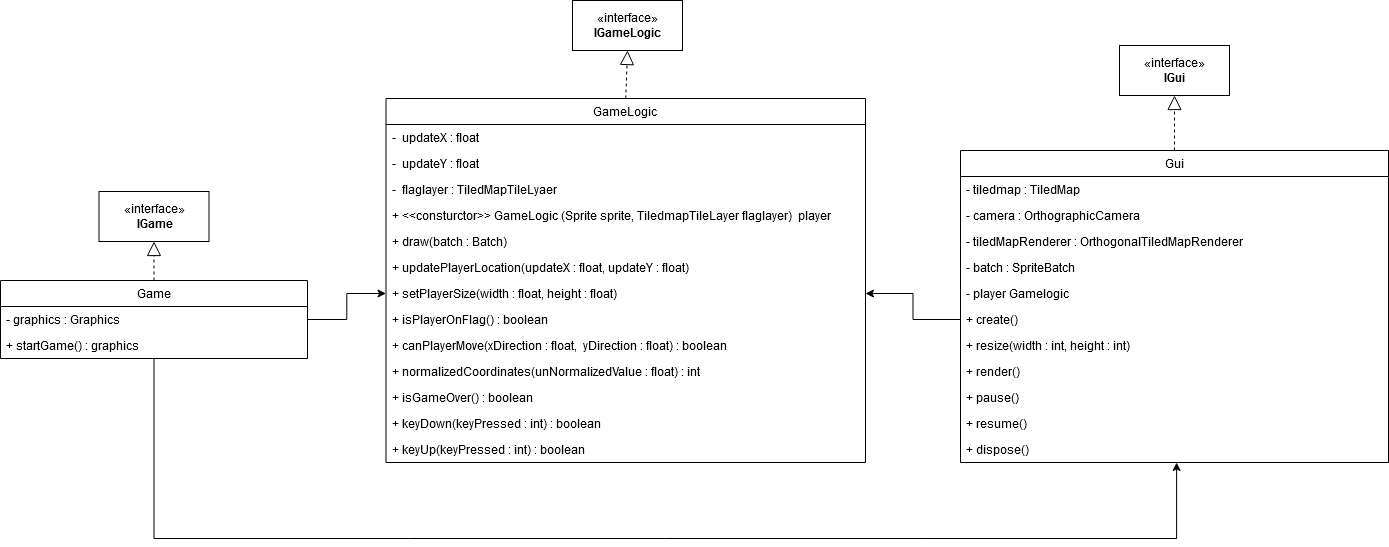

The diagram above was exported from draw.io. Its source (the exported page's mxGraphModel, read from the mxfile embedded in the PNG):
<mxGraphModel dx="862" dy="763" grid="0" gridSize="10" guides="1" tooltips="1" connect="1" arrows="1" fold="1" page="0" pageScale="1" pageWidth="827" pageHeight="1169" math="0" shadow="0">
  <root>
    <mxCell id="0" />
    <mxCell id="1" parent="0" />
    <mxCell id="RgkrUjhUMY56iCGGvRsF-254" value="«interface»&lt;br&gt;&lt;b&gt;IGame&lt;/b&gt;" style="html=1;" parent="1" vertex="1">
      <mxGeometry x="1243.5" y="538" width="110" height="50" as="geometry" />
    </mxCell>
    <mxCell id="8GW_ScJHMU9KxqfOY4D2-20" style="edgeStyle=orthogonalEdgeStyle;rounded=0;orthogonalLoop=1;jettySize=auto;html=1;exitX=0.5;exitY=1;exitDx=0;exitDy=0;entryX=0.505;entryY=1;entryDx=0;entryDy=0;entryPerimeter=0;" edge="1" parent="1" source="RgkrUjhUMY56iCGGvRsF-255" target="8GW_ScJHMU9KxqfOY4D2-15">
      <mxGeometry relative="1" as="geometry">
        <Array as="points">
          <mxPoint x="1299" y="885" />
          <mxPoint x="2321" y="885" />
        </Array>
      </mxGeometry>
    </mxCell>
    <mxCell id="RgkrUjhUMY56iCGGvRsF-255" value="Game" style="swimlane;fontStyle=0;childLayout=stackLayout;horizontal=1;startSize=26;fillColor=none;horizontalStack=0;resizeParent=1;resizeParentMax=0;resizeLast=0;collapsible=1;marginBottom=0;" parent="1" vertex="1">
      <mxGeometry x="1145" y="627" width="307" height="78" as="geometry" />
    </mxCell>
    <mxCell id="RgkrUjhUMY56iCGGvRsF-256" value="- graphics : Graphics" style="text;strokeColor=none;fillColor=none;align=left;verticalAlign=top;spacingLeft=4;spacingRight=4;overflow=hidden;rotatable=0;points=[[0,0.5],[1,0.5]];portConstraint=eastwest;" parent="RgkrUjhUMY56iCGGvRsF-255" vertex="1">
      <mxGeometry y="26" width="307" height="26" as="geometry" />
    </mxCell>
    <mxCell id="8GW_ScJHMU9KxqfOY4D2-16" value="+ startGame() : graphics" style="text;strokeColor=none;fillColor=none;align=left;verticalAlign=top;spacingLeft=4;spacingRight=4;overflow=hidden;rotatable=0;points=[[0,0.5],[1,0.5]];portConstraint=eastwest;" vertex="1" parent="RgkrUjhUMY56iCGGvRsF-255">
      <mxGeometry y="52" width="307" height="26" as="geometry" />
    </mxCell>
    <mxCell id="RgkrUjhUMY56iCGGvRsF-259" value="" style="endArrow=block;dashed=1;endFill=0;endSize=12;html=1;entryX=0.5;entryY=1;entryDx=0;entryDy=0;exitX=0.5;exitY=0;exitDx=0;exitDy=0;" parent="1" source="RgkrUjhUMY56iCGGvRsF-255" target="RgkrUjhUMY56iCGGvRsF-254" edge="1">
      <mxGeometry width="160" relative="1" as="geometry">
        <mxPoint x="1071.5" y="722" as="sourcePoint" />
        <mxPoint x="1231.5" y="722" as="targetPoint" />
      </mxGeometry>
    </mxCell>
    <mxCell id="RgkrUjhUMY56iCGGvRsF-284" value="«interface»&lt;br&gt;&lt;b&gt;IGameLogic&lt;/b&gt;" style="html=1;" parent="1" vertex="1">
      <mxGeometry x="1717" y="347" width="110" height="50" as="geometry" />
    </mxCell>
    <mxCell id="RgkrUjhUMY56iCGGvRsF-289" value="GameLogic" style="swimlane;fontStyle=0;childLayout=stackLayout;horizontal=1;startSize=26;fillColor=none;horizontalStack=0;resizeParent=1;resizeParentMax=0;resizeLast=0;collapsible=1;marginBottom=0;" parent="1" vertex="1">
      <mxGeometry x="1530.5" y="445" width="479.5" height="364" as="geometry" />
    </mxCell>
    <mxCell id="RgkrUjhUMY56iCGGvRsF-291" value="-  updateX : float" style="text;strokeColor=none;fillColor=none;align=left;verticalAlign=top;spacingLeft=4;spacingRight=4;overflow=hidden;rotatable=0;points=[[0,0.5],[1,0.5]];portConstraint=eastwest;" parent="RgkrUjhUMY56iCGGvRsF-289" vertex="1">
      <mxGeometry y="26" width="479.5" height="26" as="geometry" />
    </mxCell>
    <mxCell id="RgkrUjhUMY56iCGGvRsF-290" value="-  updateY : float " style="text;strokeColor=none;fillColor=none;align=left;verticalAlign=top;spacingLeft=4;spacingRight=4;overflow=hidden;rotatable=0;points=[[0,0.5],[1,0.5]];portConstraint=eastwest;" parent="RgkrUjhUMY56iCGGvRsF-289" vertex="1">
      <mxGeometry y="52" width="479.5" height="26" as="geometry" />
    </mxCell>
    <mxCell id="RgkrUjhUMY56iCGGvRsF-352" value="-  flaglayer : TiledMapTileLyaer" style="text;strokeColor=none;fillColor=none;align=left;verticalAlign=top;spacingLeft=4;spacingRight=4;overflow=hidden;rotatable=0;points=[[0,0.5],[1,0.5]];portConstraint=eastwest;" parent="RgkrUjhUMY56iCGGvRsF-289" vertex="1">
      <mxGeometry y="78" width="479.5" height="26" as="geometry" />
    </mxCell>
    <mxCell id="8GW_ScJHMU9KxqfOY4D2-1" value="+ &lt;&lt;consturctor&gt;&gt; GameLogic (Sprite sprite, TiledmapTileLayer flaglayer)  player" style="text;strokeColor=none;fillColor=none;align=left;verticalAlign=top;spacingLeft=4;spacingRight=4;overflow=hidden;rotatable=0;points=[[0,0.5],[1,0.5]];portConstraint=eastwest;" vertex="1" parent="RgkrUjhUMY56iCGGvRsF-289">
      <mxGeometry y="104" width="479.5" height="26" as="geometry" />
    </mxCell>
    <mxCell id="RgkrUjhUMY56iCGGvRsF-293" value="+ draw(batch : Batch)" style="text;strokeColor=none;fillColor=none;align=left;verticalAlign=top;spacingLeft=4;spacingRight=4;overflow=hidden;rotatable=0;points=[[0,0.5],[1,0.5]];portConstraint=eastwest;" parent="RgkrUjhUMY56iCGGvRsF-289" vertex="1">
      <mxGeometry y="130" width="479.5" height="26" as="geometry" />
    </mxCell>
    <mxCell id="RgkrUjhUMY56iCGGvRsF-294" value="+ updatePlayerLocation(updateX : float, updateY : float)" style="text;strokeColor=none;fillColor=none;align=left;verticalAlign=top;spacingLeft=4;spacingRight=4;overflow=hidden;rotatable=0;points=[[0,0.5],[1,0.5]];portConstraint=eastwest;" parent="RgkrUjhUMY56iCGGvRsF-289" vertex="1">
      <mxGeometry y="156" width="479.5" height="26" as="geometry" />
    </mxCell>
    <mxCell id="RgkrUjhUMY56iCGGvRsF-295" value="+ setPlayerSize(width : float, height : float)&#10;" style="text;strokeColor=none;fillColor=none;align=left;verticalAlign=top;spacingLeft=4;spacingRight=4;overflow=hidden;rotatable=0;points=[[0,0.5],[1,0.5]];portConstraint=eastwest;" parent="RgkrUjhUMY56iCGGvRsF-289" vertex="1">
      <mxGeometry y="182" width="479.5" height="26" as="geometry" />
    </mxCell>
    <mxCell id="RgkrUjhUMY56iCGGvRsF-296" value="+ isPlayerOnFlag() : boolean" style="text;strokeColor=none;fillColor=none;align=left;verticalAlign=top;spacingLeft=4;spacingRight=4;overflow=hidden;rotatable=0;points=[[0,0.5],[1,0.5]];portConstraint=eastwest;" parent="RgkrUjhUMY56iCGGvRsF-289" vertex="1">
      <mxGeometry y="208" width="479.5" height="26" as="geometry" />
    </mxCell>
    <mxCell id="RgkrUjhUMY56iCGGvRsF-297" value="+ canPlayerMove(xDirection : float,  yDirection : float) : boolean" style="text;strokeColor=none;fillColor=none;align=left;verticalAlign=top;spacingLeft=4;spacingRight=4;overflow=hidden;rotatable=0;points=[[0,0.5],[1,0.5]];portConstraint=eastwest;" parent="RgkrUjhUMY56iCGGvRsF-289" vertex="1">
      <mxGeometry y="234" width="479.5" height="26" as="geometry" />
    </mxCell>
    <mxCell id="RgkrUjhUMY56iCGGvRsF-298" value="+ normalizedCoordinates(unNormalizedValue : float) : int" style="text;strokeColor=none;fillColor=none;align=left;verticalAlign=top;spacingLeft=4;spacingRight=4;overflow=hidden;rotatable=0;points=[[0,0.5],[1,0.5]];portConstraint=eastwest;" parent="RgkrUjhUMY56iCGGvRsF-289" vertex="1">
      <mxGeometry y="260" width="479.5" height="26" as="geometry" />
    </mxCell>
    <mxCell id="RgkrUjhUMY56iCGGvRsF-299" value="+ isGameOver() : boolean " style="text;strokeColor=none;fillColor=none;align=left;verticalAlign=top;spacingLeft=4;spacingRight=4;overflow=hidden;rotatable=0;points=[[0,0.5],[1,0.5]];portConstraint=eastwest;" parent="RgkrUjhUMY56iCGGvRsF-289" vertex="1">
      <mxGeometry y="286" width="479.5" height="26" as="geometry" />
    </mxCell>
    <mxCell id="8GW_ScJHMU9KxqfOY4D2-2" value="+ keyDown(keyPressed : int) : boolean" style="text;strokeColor=none;fillColor=none;align=left;verticalAlign=top;spacingLeft=4;spacingRight=4;overflow=hidden;rotatable=0;points=[[0,0.5],[1,0.5]];portConstraint=eastwest;" vertex="1" parent="RgkrUjhUMY56iCGGvRsF-289">
      <mxGeometry y="312" width="479.5" height="26" as="geometry" />
    </mxCell>
    <mxCell id="8GW_ScJHMU9KxqfOY4D2-3" value="+ keyUp(keyPressed : int) : boolean" style="text;strokeColor=none;fillColor=none;align=left;verticalAlign=top;spacingLeft=4;spacingRight=4;overflow=hidden;rotatable=0;points=[[0,0.5],[1,0.5]];portConstraint=eastwest;" vertex="1" parent="RgkrUjhUMY56iCGGvRsF-289">
      <mxGeometry y="338" width="479.5" height="26" as="geometry" />
    </mxCell>
    <mxCell id="RgkrUjhUMY56iCGGvRsF-301" value="" style="endArrow=block;dashed=1;endFill=0;endSize=12;html=1;entryX=0.5;entryY=1;entryDx=0;entryDy=0;exitX=0.5;exitY=0;exitDx=0;exitDy=0;" parent="1" source="RgkrUjhUMY56iCGGvRsF-289" target="RgkrUjhUMY56iCGGvRsF-284" edge="1">
      <mxGeometry width="160" relative="1" as="geometry">
        <mxPoint x="1407.5" y="482" as="sourcePoint" />
        <mxPoint x="1567.5" y="482" as="targetPoint" />
      </mxGeometry>
    </mxCell>
    <mxCell id="RgkrUjhUMY56iCGGvRsF-344" value="Gui" style="swimlane;fontStyle=0;childLayout=stackLayout;horizontal=1;startSize=26;fillColor=none;horizontalStack=0;resizeParent=1;resizeParentMax=0;resizeLast=0;collapsible=1;marginBottom=0;" parent="1" vertex="1">
      <mxGeometry x="2105" y="497" width="428" height="312" as="geometry" />
    </mxCell>
    <mxCell id="RgkrUjhUMY56iCGGvRsF-345" value="- tiledmap : TiledMap" style="text;strokeColor=none;fillColor=none;align=left;verticalAlign=top;spacingLeft=4;spacingRight=4;overflow=hidden;rotatable=0;points=[[0,0.5],[1,0.5]];portConstraint=eastwest;" parent="RgkrUjhUMY56iCGGvRsF-344" vertex="1">
      <mxGeometry y="26" width="428" height="26" as="geometry" />
    </mxCell>
    <mxCell id="8GW_ScJHMU9KxqfOY4D2-6" value="- camera : OrthographicCamera" style="text;strokeColor=none;fillColor=none;align=left;verticalAlign=top;spacingLeft=4;spacingRight=4;overflow=hidden;rotatable=0;points=[[0,0.5],[1,0.5]];portConstraint=eastwest;" vertex="1" parent="RgkrUjhUMY56iCGGvRsF-344">
      <mxGeometry y="52" width="428" height="26" as="geometry" />
    </mxCell>
    <mxCell id="8GW_ScJHMU9KxqfOY4D2-7" value="- tiledMapRenderer : OrthogonalTiledMapRenderer" style="text;strokeColor=none;fillColor=none;align=left;verticalAlign=top;spacingLeft=4;spacingRight=4;overflow=hidden;rotatable=0;points=[[0,0.5],[1,0.5]];portConstraint=eastwest;" vertex="1" parent="RgkrUjhUMY56iCGGvRsF-344">
      <mxGeometry y="78" width="428" height="26" as="geometry" />
    </mxCell>
    <mxCell id="8GW_ScJHMU9KxqfOY4D2-8" value="- batch : SpriteBatch" style="text;strokeColor=none;fillColor=none;align=left;verticalAlign=top;spacingLeft=4;spacingRight=4;overflow=hidden;rotatable=0;points=[[0,0.5],[1,0.5]];portConstraint=eastwest;" vertex="1" parent="RgkrUjhUMY56iCGGvRsF-344">
      <mxGeometry y="104" width="428" height="26" as="geometry" />
    </mxCell>
    <mxCell id="8GW_ScJHMU9KxqfOY4D2-9" value="- player Gamelogic" style="text;strokeColor=none;fillColor=none;align=left;verticalAlign=top;spacingLeft=4;spacingRight=4;overflow=hidden;rotatable=0;points=[[0,0.5],[1,0.5]];portConstraint=eastwest;" vertex="1" parent="RgkrUjhUMY56iCGGvRsF-344">
      <mxGeometry y="130" width="428" height="26" as="geometry" />
    </mxCell>
    <mxCell id="8GW_ScJHMU9KxqfOY4D2-10" value="+ create() " style="text;strokeColor=none;fillColor=none;align=left;verticalAlign=top;spacingLeft=4;spacingRight=4;overflow=hidden;rotatable=0;points=[[0,0.5],[1,0.5]];portConstraint=eastwest;" vertex="1" parent="RgkrUjhUMY56iCGGvRsF-344">
      <mxGeometry y="156" width="428" height="26" as="geometry" />
    </mxCell>
    <mxCell id="8GW_ScJHMU9KxqfOY4D2-11" value="+ resize(width : int, height : int)" style="text;strokeColor=none;fillColor=none;align=left;verticalAlign=top;spacingLeft=4;spacingRight=4;overflow=hidden;rotatable=0;points=[[0,0.5],[1,0.5]];portConstraint=eastwest;" vertex="1" parent="RgkrUjhUMY56iCGGvRsF-344">
      <mxGeometry y="182" width="428" height="26" as="geometry" />
    </mxCell>
    <mxCell id="8GW_ScJHMU9KxqfOY4D2-12" value="+ render()" style="text;strokeColor=none;fillColor=none;align=left;verticalAlign=top;spacingLeft=4;spacingRight=4;overflow=hidden;rotatable=0;points=[[0,0.5],[1,0.5]];portConstraint=eastwest;" vertex="1" parent="RgkrUjhUMY56iCGGvRsF-344">
      <mxGeometry y="208" width="428" height="26" as="geometry" />
    </mxCell>
    <mxCell id="8GW_ScJHMU9KxqfOY4D2-13" value="+ pause()" style="text;strokeColor=none;fillColor=none;align=left;verticalAlign=top;spacingLeft=4;spacingRight=4;overflow=hidden;rotatable=0;points=[[0,0.5],[1,0.5]];portConstraint=eastwest;" vertex="1" parent="RgkrUjhUMY56iCGGvRsF-344">
      <mxGeometry y="234" width="428" height="26" as="geometry" />
    </mxCell>
    <mxCell id="8GW_ScJHMU9KxqfOY4D2-14" value="+ resume()" style="text;strokeColor=none;fillColor=none;align=left;verticalAlign=top;spacingLeft=4;spacingRight=4;overflow=hidden;rotatable=0;points=[[0,0.5],[1,0.5]];portConstraint=eastwest;" vertex="1" parent="RgkrUjhUMY56iCGGvRsF-344">
      <mxGeometry y="260" width="428" height="26" as="geometry" />
    </mxCell>
    <mxCell id="8GW_ScJHMU9KxqfOY4D2-15" value="+ dispose()" style="text;strokeColor=none;fillColor=none;align=left;verticalAlign=top;spacingLeft=4;spacingRight=4;overflow=hidden;rotatable=0;points=[[0,0.5],[1,0.5]];portConstraint=eastwest;" vertex="1" parent="RgkrUjhUMY56iCGGvRsF-344">
      <mxGeometry y="286" width="428" height="26" as="geometry" />
    </mxCell>
    <mxCell id="RgkrUjhUMY56iCGGvRsF-347" value="«interface»&lt;br&gt;&lt;b&gt;IGui&lt;/b&gt;" style="html=1;" parent="1" vertex="1">
      <mxGeometry x="2264" y="392" width="110" height="50" as="geometry" />
    </mxCell>
    <mxCell id="RgkrUjhUMY56iCGGvRsF-383" value="" style="endArrow=block;dashed=1;endFill=0;endSize=12;html=1;entryX=0.5;entryY=1;entryDx=0;entryDy=0;" parent="1" source="RgkrUjhUMY56iCGGvRsF-344" target="RgkrUjhUMY56iCGGvRsF-347" edge="1">
      <mxGeometry width="160" relative="1" as="geometry">
        <mxPoint x="2178.5" y="483" as="sourcePoint" />
        <mxPoint x="2179.5" y="454" as="targetPoint" />
      </mxGeometry>
    </mxCell>
    <mxCell id="8GW_ScJHMU9KxqfOY4D2-18" style="edgeStyle=orthogonalEdgeStyle;rounded=0;orthogonalLoop=1;jettySize=auto;html=1;exitX=1;exitY=0.5;exitDx=0;exitDy=0;entryX=0;entryY=0.5;entryDx=0;entryDy=0;" edge="1" parent="1" source="RgkrUjhUMY56iCGGvRsF-256" target="RgkrUjhUMY56iCGGvRsF-295">
      <mxGeometry relative="1" as="geometry" />
    </mxCell>
    <mxCell id="8GW_ScJHMU9KxqfOY4D2-19" style="edgeStyle=orthogonalEdgeStyle;rounded=0;orthogonalLoop=1;jettySize=auto;html=1;exitX=0;exitY=0.5;exitDx=0;exitDy=0;entryX=1;entryY=0.5;entryDx=0;entryDy=0;" edge="1" parent="1" source="8GW_ScJHMU9KxqfOY4D2-10" target="RgkrUjhUMY56iCGGvRsF-295">
      <mxGeometry relative="1" as="geometry" />
    </mxCell>
  </root>
</mxGraphModel>